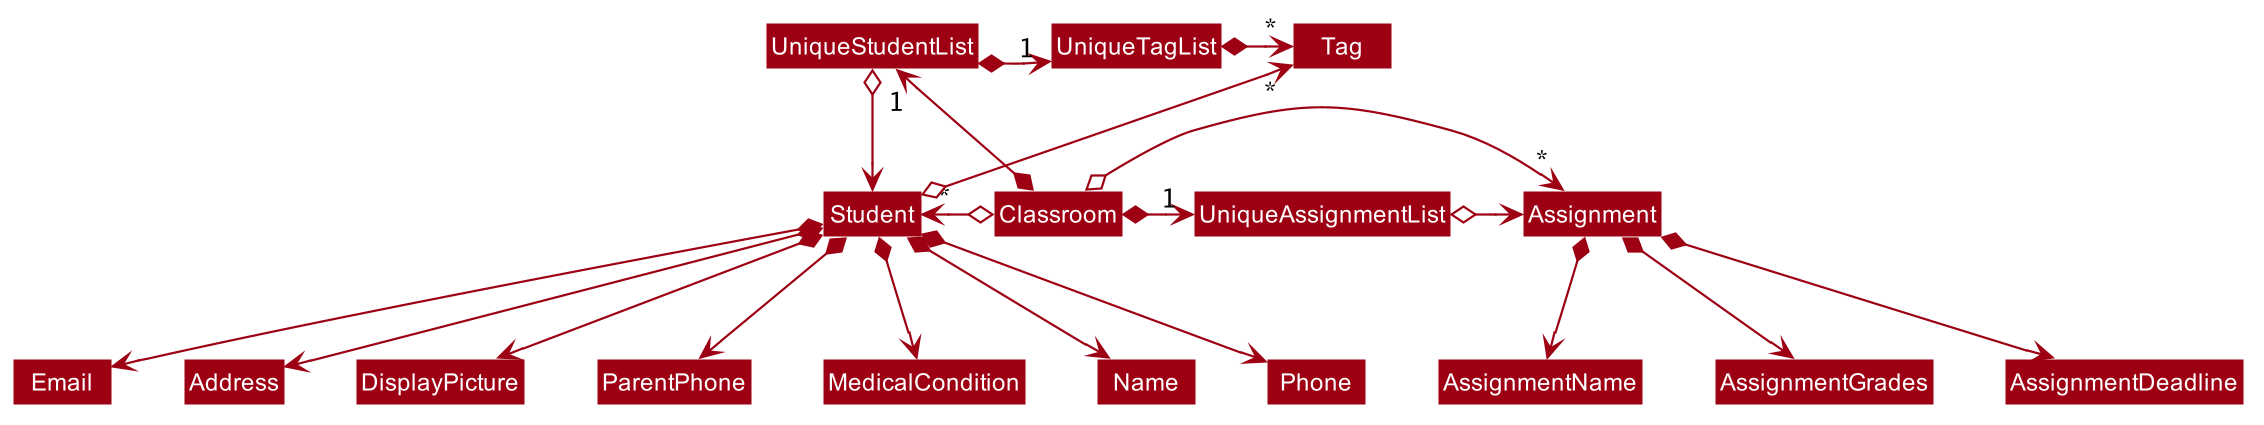

The diagram above was rendered by PlantUML. Its source (embedded in the PNG):
@startuml








skinparam BackgroundColor #FFFFFFF

skinparam Shadowing false

skinparam Class {
    FontColor #FFFFFF
    BorderThickness 1
    BorderColor #FFFFFF
    StereotypeFontColor #FFFFFF
    FontName Arial
}

skinparam Actor {
    BorderColor #000000
    Color #000000
    FontName Arial
}

skinparam Sequence {
    MessageAlign center
    BoxFontSize 15
    BoxPadding 0
    BoxFontColor #FFFFFF
    FontName Arial
}

skinparam Participant {
    FontColor #FFFFFFF
    Padding 20
}

skinparam MinClassWidth 50
skinparam ParticipantPadding 10
skinparam Shadowing false
skinparam DefaultTextAlignment center
skinparam packageStyle Rectangle

hide footbox
hide members
hide circle
skinparam arrowThickness 1.1
skinparam arrowColor #9D0012
skinparam classBackgroundColor #9D0012

Classroom *-left-> "1" UniqueStudentList
Classroom *-right-> "1" UniqueAssignmentList
UniqueStudentList *-right-> "1" UniqueTagList
UniqueTagList -[hidden]down- UniqueStudentList
UniqueTagList -[hidden]down- UniqueStudentList

UniqueTagList *-right-> "*" Tag
UniqueStudentList o-right-> Student
UniqueAssignmentList o-right-> Assignment

Classroom o-left-> "*" Student
Classroom o-right-> "*" Assignment
Student o-up-> "*" Tag

Student *--> Name
Student *--> Phone
Student *--> Email
Student *--> Address
Student *--> DisplayPicture
Student *--> ParentPhone
Student *--> MedicalCondition

Assignment *--> AssignmentName
Assignment *--> AssignmentGrades
Assignment *--> AssignmentDeadline
@enduml